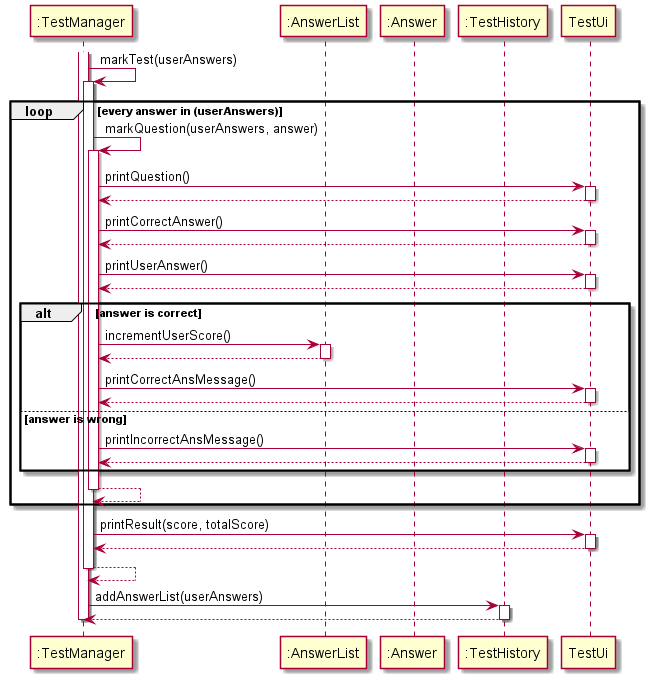

The diagram above was rendered by PlantUML. Its source (embedded in the PNG):
@startuml
participant ":TestManager" as TestManager
participant ":AnswerList" as AnswerList
participant ":Answer" as Answer
participant ":TestHistory" as TestHistory

activate TestManager

TestManager -> TestManager : markTest(userAnswers)
activate TestManager

loop every answer in (userAnswers)

TestManager -> TestManager : markQuestion(userAnswers, answer)
activate TestManager

TestManager -> TestUi : printQuestion()
activate TestUi
TestUi --> TestManager
deactivate TestUi

TestManager -> TestUi : printCorrectAnswer()
activate TestUi
TestUi --> TestManager
deactivate TestUi

TestManager -> TestUi : printUserAnswer()
activate TestUi
TestUi --> TestManager
deactivate TestUi

alt answer is correct
TestManager -> AnswerList : incrementUserScore()
activate AnswerList
AnswerList --> TestManager
deactivate AnswerList

TestManager -> TestUi : printCorrectAnsMessage()
activate TestUi
TestUi --> TestManager
deactivate TestUi
else answer is wrong
TestManager -> TestUi : printIncorrectAnsMessage()
activate TestUi
TestUi --> TestManager
deactivate TestUi
end

TestManager --> TestManager
deactivate TestManager
end

TestManager -> TestUi : printResult(score, totalScore)
activate TestUi
TestUi --> TestManager
deactivate TestUi

TestManager --> TestManager
deactivate TestManager

TestManager -> TestHistory : addAnswerList(userAnswers)
activate TestHistory
TestHistory --> TestManager
deactivate TestHistory
deactivate TestManager

@enduml